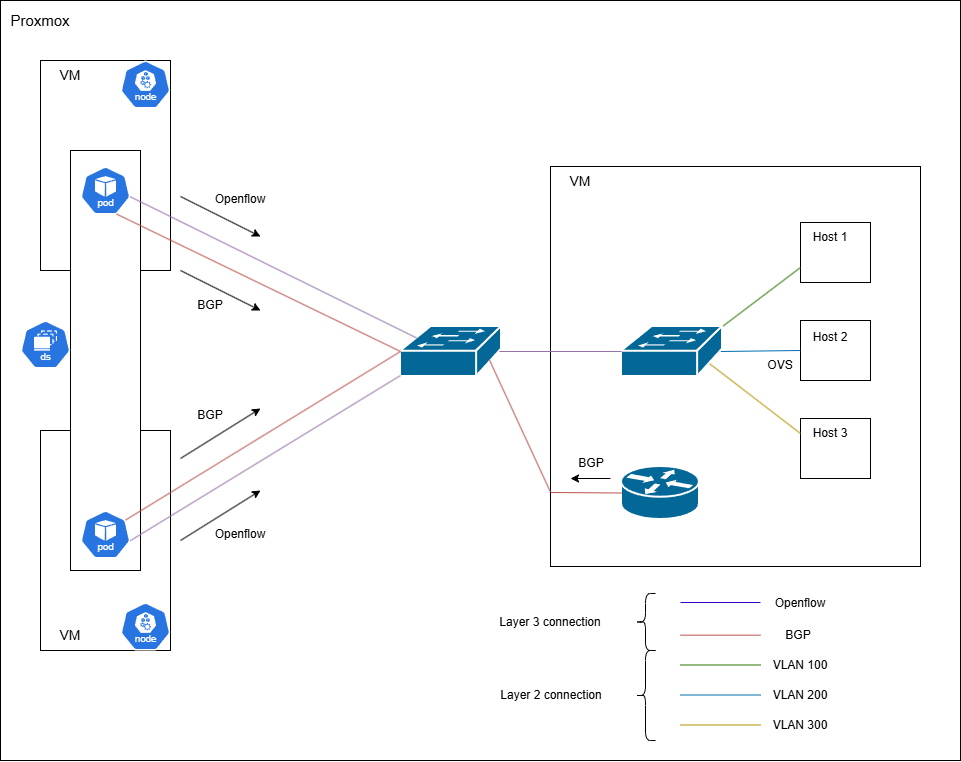

The diagram above was exported from draw.io. Its source (the exported page's mxGraphModel, read from the mxfile embedded in the PNG):
<mxGraphModel dx="1722" dy="1001" grid="1" gridSize="10" guides="1" tooltips="1" connect="1" arrows="1" fold="1" page="1" pageScale="1" pageWidth="827" pageHeight="1169" math="0" shadow="0">
  <root>
    <mxCell id="0" />
    <mxCell id="1" parent="0" />
    <mxCell id="FoovaJogKC-DzIDbLMUB-1" value="" style="rounded=0;whiteSpace=wrap;html=1;" parent="1" vertex="1">
      <mxGeometry x="160" y="200" width="960" height="760" as="geometry" />
    </mxCell>
    <mxCell id="FoovaJogKC-DzIDbLMUB-2" value="&lt;font style=&quot;font-size: 15px;&quot;&gt;Proxmox&lt;/font&gt;" style="text;html=1;whiteSpace=wrap;strokeColor=none;fillColor=none;align=center;verticalAlign=middle;rounded=0;" parent="1" vertex="1">
      <mxGeometry x="160" y="200" width="80" height="40" as="geometry" />
    </mxCell>
    <mxCell id="FoovaJogKC-DzIDbLMUB-3" value="" style="rounded=0;whiteSpace=wrap;html=1;" parent="1" vertex="1">
      <mxGeometry x="200" y="630" width="130" height="220" as="geometry" />
    </mxCell>
    <mxCell id="FoovaJogKC-DzIDbLMUB-4" value="" style="rounded=0;whiteSpace=wrap;html=1;" parent="1" vertex="1">
      <mxGeometry x="200" y="260" width="130" height="210" as="geometry" />
    </mxCell>
    <mxCell id="FoovaJogKC-DzIDbLMUB-5" value="" style="rounded=0;whiteSpace=wrap;html=1;" parent="1" vertex="1">
      <mxGeometry x="710" y="366" width="370" height="400" as="geometry" />
    </mxCell>
    <mxCell id="FoovaJogKC-DzIDbLMUB-6" value="" style="aspect=fixed;sketch=0;html=1;dashed=0;whitespace=wrap;verticalLabelPosition=bottom;verticalAlign=top;fillColor=#2875E2;strokeColor=#ffffff;points=[[0.005,0.63,0],[0.1,0.2,0],[0.9,0.2,0],[0.5,0,0],[0.995,0.63,0],[0.72,0.99,0],[0.5,1,0],[0.28,0.99,0]];shape=mxgraph.kubernetes.icon2;kubernetesLabel=1;prIcon=node" parent="1" vertex="1">
      <mxGeometry x="280" y="802" width="50" height="48" as="geometry" />
    </mxCell>
    <mxCell id="FoovaJogKC-DzIDbLMUB-7" value="" style="aspect=fixed;sketch=0;html=1;dashed=0;whitespace=wrap;verticalLabelPosition=bottom;verticalAlign=top;fillColor=#2875E2;strokeColor=#ffffff;points=[[0.005,0.63,0],[0.1,0.2,0],[0.9,0.2,0],[0.5,0,0],[0.995,0.63,0],[0.72,0.99,0],[0.5,1,0],[0.28,0.99,0]];shape=mxgraph.kubernetes.icon2;kubernetesLabel=1;prIcon=node" parent="1" vertex="1">
      <mxGeometry x="280" y="260" width="50" height="48" as="geometry" />
    </mxCell>
    <mxCell id="FoovaJogKC-DzIDbLMUB-8" value="" style="rounded=0;whiteSpace=wrap;html=1;" parent="1" vertex="1">
      <mxGeometry x="230" y="350" width="70" height="420" as="geometry" />
    </mxCell>
    <mxCell id="FoovaJogKC-DzIDbLMUB-9" value="" style="aspect=fixed;sketch=0;html=1;dashed=0;whitespace=wrap;verticalLabelPosition=bottom;verticalAlign=top;fillColor=#2875E2;strokeColor=#ffffff;points=[[0.005,0.63,0],[0.1,0.2,0],[0.9,0.2,0],[0.5,0,0],[0.995,0.63,0],[0.72,0.99,0],[0.5,1,0],[0.28,0.99,0]];shape=mxgraph.kubernetes.icon2;kubernetesLabel=1;prIcon=ds" parent="1" vertex="1">
      <mxGeometry x="180" y="520" width="50" height="48" as="geometry" />
    </mxCell>
    <mxCell id="FoovaJogKC-DzIDbLMUB-10" value="" style="aspect=fixed;sketch=0;html=1;dashed=0;whitespace=wrap;verticalLabelPosition=bottom;verticalAlign=top;fillColor=#2875E2;strokeColor=#ffffff;points=[[0.005,0.63,0],[0.1,0.2,0],[0.9,0.2,0],[0.5,0,0],[0.995,0.63,0],[0.72,0.99,0],[0.5,1,0],[0.28,0.99,0]];shape=mxgraph.kubernetes.icon2;kubernetesLabel=1;prIcon=pod" parent="1" vertex="1">
      <mxGeometry x="240" y="710" width="50" height="48" as="geometry" />
    </mxCell>
    <mxCell id="FoovaJogKC-DzIDbLMUB-11" value="" style="aspect=fixed;sketch=0;html=1;dashed=0;whitespace=wrap;verticalLabelPosition=bottom;verticalAlign=top;fillColor=#2875E2;strokeColor=#ffffff;points=[[0.005,0.63,0],[0.1,0.2,0],[0.9,0.2,0],[0.5,0,0],[0.995,0.63,0],[0.72,0.99,0],[0.5,1,0],[0.28,0.99,0]];shape=mxgraph.kubernetes.icon2;kubernetesLabel=1;prIcon=pod" parent="1" vertex="1">
      <mxGeometry x="240" y="366" width="50" height="48" as="geometry" />
    </mxCell>
    <mxCell id="FoovaJogKC-DzIDbLMUB-12" value="&lt;font style=&quot;font-size: 14px;&quot;&gt;VM&lt;/font&gt;" style="text;html=1;whiteSpace=wrap;strokeColor=none;fillColor=none;align=center;verticalAlign=middle;rounded=0;" parent="1" vertex="1">
      <mxGeometry x="200" y="260" width="60" height="30" as="geometry" />
    </mxCell>
    <mxCell id="FoovaJogKC-DzIDbLMUB-13" value="&lt;font style=&quot;font-size: 14px;&quot;&gt;VM&lt;/font&gt;" style="text;html=1;whiteSpace=wrap;strokeColor=none;fillColor=none;align=center;verticalAlign=middle;rounded=0;" parent="1" vertex="1">
      <mxGeometry x="200" y="820" width="60" height="30" as="geometry" />
    </mxCell>
    <mxCell id="FoovaJogKC-DzIDbLMUB-14" value="&lt;font style=&quot;font-size: 14px;&quot;&gt;VM&lt;/font&gt;" style="text;html=1;whiteSpace=wrap;strokeColor=none;fillColor=none;align=center;verticalAlign=middle;rounded=0;" parent="1" vertex="1">
      <mxGeometry x="710" y="366" width="60" height="30" as="geometry" />
    </mxCell>
    <mxCell id="FoovaJogKC-DzIDbLMUB-17" value="" style="shape=mxgraph.cisco.routers.router;sketch=0;html=1;pointerEvents=1;dashed=0;fillColor=#036897;strokeColor=#ffffff;strokeWidth=2;verticalLabelPosition=bottom;verticalAlign=top;align=center;outlineConnect=0;" parent="1" vertex="1">
      <mxGeometry x="781" y="666" width="78" height="53" as="geometry" />
    </mxCell>
    <mxCell id="FoovaJogKC-DzIDbLMUB-20" value="" style="rounded=0;whiteSpace=wrap;html=1;" parent="1" vertex="1">
      <mxGeometry x="960" y="422" width="70" height="60" as="geometry" />
    </mxCell>
    <mxCell id="FoovaJogKC-DzIDbLMUB-21" value="" style="rounded=0;whiteSpace=wrap;html=1;" parent="1" vertex="1">
      <mxGeometry x="960" y="520" width="70" height="60" as="geometry" />
    </mxCell>
    <mxCell id="FoovaJogKC-DzIDbLMUB-22" value="" style="rounded=0;whiteSpace=wrap;html=1;" parent="1" vertex="1">
      <mxGeometry x="960" y="618" width="70" height="60" as="geometry" />
    </mxCell>
    <mxCell id="FoovaJogKC-DzIDbLMUB-23" value="Host 1" style="text;html=1;whiteSpace=wrap;strokeColor=none;fillColor=none;align=center;verticalAlign=middle;rounded=0;" parent="1" vertex="1">
      <mxGeometry x="960" y="422" width="60" height="30" as="geometry" />
    </mxCell>
    <mxCell id="FoovaJogKC-DzIDbLMUB-24" value="Host 2" style="text;html=1;whiteSpace=wrap;strokeColor=none;fillColor=none;align=center;verticalAlign=middle;rounded=0;" parent="1" vertex="1">
      <mxGeometry x="960" y="522" width="60" height="30" as="geometry" />
    </mxCell>
    <mxCell id="FoovaJogKC-DzIDbLMUB-25" value="Host 3" style="text;html=1;whiteSpace=wrap;strokeColor=none;fillColor=none;align=center;verticalAlign=middle;rounded=0;" parent="1" vertex="1">
      <mxGeometry x="960" y="618" width="60" height="30" as="geometry" />
    </mxCell>
    <mxCell id="FoovaJogKC-DzIDbLMUB-26" value="" style="endArrow=none;html=1;rounded=0;entryX=0;entryY=0.75;entryDx=0;entryDy=0;fillColor=#60a917;strokeColor=#2D7600;exitX=1;exitY=0;exitDx=0;exitDy=0;exitPerimeter=0;" parent="1" source="FoovaJogKC-DzIDbLMUB-39" target="FoovaJogKC-DzIDbLMUB-20" edge="1">
      <mxGeometry width="50" height="50" relative="1" as="geometry">
        <mxPoint x="900" y="496" as="sourcePoint" />
        <mxPoint x="920" y="446" as="targetPoint" />
      </mxGeometry>
    </mxCell>
    <mxCell id="FoovaJogKC-DzIDbLMUB-27" value="" style="endArrow=none;html=1;rounded=0;entryX=0;entryY=0.5;entryDx=0;entryDy=0;fillColor=#1ba1e2;strokeColor=#006EAF;exitX=0.98;exitY=0.5;exitDx=0;exitDy=0;exitPerimeter=0;" parent="1" source="FoovaJogKC-DzIDbLMUB-39" target="FoovaJogKC-DzIDbLMUB-21" edge="1">
      <mxGeometry width="50" height="50" relative="1" as="geometry">
        <mxPoint x="1010" y="550" as="sourcePoint" />
        <mxPoint x="1050" y="526" as="targetPoint" />
      </mxGeometry>
    </mxCell>
    <mxCell id="FoovaJogKC-DzIDbLMUB-28" value="" style="endArrow=none;html=1;rounded=0;entryX=0;entryY=0.5;entryDx=0;entryDy=0;exitX=0.87;exitY=0.74;exitDx=0;exitDy=0;exitPerimeter=0;fillColor=#e3c800;strokeColor=#B09500;" parent="1" source="FoovaJogKC-DzIDbLMUB-39" target="FoovaJogKC-DzIDbLMUB-25" edge="1">
      <mxGeometry width="50" height="50" relative="1" as="geometry">
        <mxPoint x="900" y="606" as="sourcePoint" />
        <mxPoint x="930" y="626" as="targetPoint" />
      </mxGeometry>
    </mxCell>
    <mxCell id="FoovaJogKC-DzIDbLMUB-29" value="" style="endArrow=none;html=1;rounded=0;fillColor=#1ba1e2;strokeColor=#006EAF;" parent="1" edge="1">
      <mxGeometry width="50" height="50" relative="1" as="geometry">
        <mxPoint x="840" y="894.5" as="sourcePoint" />
        <mxPoint x="920" y="894.5" as="targetPoint" />
      </mxGeometry>
    </mxCell>
    <mxCell id="FoovaJogKC-DzIDbLMUB-30" value="" style="endArrow=none;html=1;rounded=0;fillColor=#e3c800;strokeColor=#B09500;" parent="1" edge="1">
      <mxGeometry width="50" height="50" relative="1" as="geometry">
        <mxPoint x="840" y="924.5" as="sourcePoint" />
        <mxPoint x="920" y="924.5" as="targetPoint" />
      </mxGeometry>
    </mxCell>
    <mxCell id="FoovaJogKC-DzIDbLMUB-31" value="" style="endArrow=none;html=1;rounded=0;fillColor=#60a917;strokeColor=#2D7600;" parent="1" edge="1">
      <mxGeometry width="50" height="50" relative="1" as="geometry">
        <mxPoint x="840" y="864.5" as="sourcePoint" />
        <mxPoint x="920" y="864.5" as="targetPoint" />
      </mxGeometry>
    </mxCell>
    <mxCell id="FoovaJogKC-DzIDbLMUB-32" value="VLAN 100" style="text;html=1;whiteSpace=wrap;strokeColor=none;fillColor=none;align=center;verticalAlign=middle;rounded=0;" parent="1" vertex="1">
      <mxGeometry x="930" y="850" width="60" height="30" as="geometry" />
    </mxCell>
    <mxCell id="FoovaJogKC-DzIDbLMUB-33" value="VLAN 200" style="text;html=1;whiteSpace=wrap;strokeColor=none;fillColor=none;align=center;verticalAlign=middle;rounded=0;" parent="1" vertex="1">
      <mxGeometry x="930" y="880" width="60" height="30" as="geometry" />
    </mxCell>
    <mxCell id="FoovaJogKC-DzIDbLMUB-34" value="VLAN 300" style="text;html=1;whiteSpace=wrap;strokeColor=none;fillColor=none;align=center;verticalAlign=middle;rounded=0;" parent="1" vertex="1">
      <mxGeometry x="930" y="910" width="60" height="30" as="geometry" />
    </mxCell>
    <mxCell id="FoovaJogKC-DzIDbLMUB-39" value="" style="shape=mxgraph.cisco.switches.workgroup_switch;sketch=0;html=1;pointerEvents=1;dashed=0;fillColor=#036897;strokeColor=#ffffff;strokeWidth=2;verticalLabelPosition=bottom;verticalAlign=top;align=center;outlineConnect=0;" parent="1" vertex="1">
      <mxGeometry x="781" y="526" width="101" height="50" as="geometry" />
    </mxCell>
    <mxCell id="FoovaJogKC-DzIDbLMUB-40" value="OVS" style="text;html=1;whiteSpace=wrap;strokeColor=none;fillColor=none;align=center;verticalAlign=middle;rounded=0;" parent="1" vertex="1">
      <mxGeometry x="910" y="550" width="60" height="30" as="geometry" />
    </mxCell>
    <mxCell id="FoovaJogKC-DzIDbLMUB-41" value="" style="endArrow=none;html=1;rounded=0;entryX=0;entryY=0.5;entryDx=0;entryDy=0;fillColor=#f8cecc;strokeColor=#b85450;entryPerimeter=0;exitX=0.001;exitY=0.815;exitDx=0;exitDy=0;exitPerimeter=0;" parent="1" target="FoovaJogKC-DzIDbLMUB-17" edge="1" source="FoovaJogKC-DzIDbLMUB-5">
      <mxGeometry width="50" height="50" relative="1" as="geometry">
        <mxPoint x="820" y="576" as="sourcePoint" />
        <mxPoint x="911" y="646" as="targetPoint" />
      </mxGeometry>
    </mxCell>
    <mxCell id="FoovaJogKC-DzIDbLMUB-48" value="" style="endArrow=none;html=1;rounded=0;fillColor=#6a00ff;strokeColor=#3700CC;" parent="1" edge="1">
      <mxGeometry width="50" height="50" relative="1" as="geometry">
        <mxPoint x="840" y="802" as="sourcePoint" />
        <mxPoint x="920" y="802" as="targetPoint" />
      </mxGeometry>
    </mxCell>
    <mxCell id="FoovaJogKC-DzIDbLMUB-49" value="Openflow" style="text;html=1;whiteSpace=wrap;strokeColor=none;fillColor=none;align=center;verticalAlign=middle;rounded=0;" parent="1" vertex="1">
      <mxGeometry x="930" y="788" width="60" height="30" as="geometry" />
    </mxCell>
    <mxCell id="FoovaJogKC-DzIDbLMUB-56" value="" style="endArrow=classic;html=1;rounded=0;" parent="1" edge="1">
      <mxGeometry width="50" height="50" relative="1" as="geometry">
        <mxPoint x="770" y="678" as="sourcePoint" />
        <mxPoint x="730" y="678" as="targetPoint" />
      </mxGeometry>
    </mxCell>
    <mxCell id="FoovaJogKC-DzIDbLMUB-57" value="BGP" style="text;html=1;whiteSpace=wrap;strokeColor=none;fillColor=none;align=center;verticalAlign=middle;rounded=0;" parent="1" vertex="1">
      <mxGeometry x="721" y="648" width="60" height="30" as="geometry" />
    </mxCell>
    <mxCell id="8i8mgqp-9EezkQ4IPlYl-1" value="" style="shape=mxgraph.cisco.switches.workgroup_switch;sketch=0;html=1;pointerEvents=1;dashed=0;fillColor=#036897;strokeColor=#ffffff;strokeWidth=2;verticalLabelPosition=bottom;verticalAlign=top;align=center;outlineConnect=0;" vertex="1" parent="1">
      <mxGeometry x="560" y="526" width="101" height="50" as="geometry" />
    </mxCell>
    <mxCell id="8i8mgqp-9EezkQ4IPlYl-2" value="" style="endArrow=none;html=1;rounded=0;exitX=0.995;exitY=0.63;exitDx=0;exitDy=0;exitPerimeter=0;entryX=0.16;entryY=0.23;entryDx=0;entryDy=0;entryPerimeter=0;fillColor=#e1d5e7;strokeColor=#9673a6;" edge="1" parent="1" source="FoovaJogKC-DzIDbLMUB-11" target="8i8mgqp-9EezkQ4IPlYl-1">
      <mxGeometry width="50" height="50" relative="1" as="geometry">
        <mxPoint x="450" y="390" as="sourcePoint" />
        <mxPoint x="500" y="340" as="targetPoint" />
      </mxGeometry>
    </mxCell>
    <mxCell id="8i8mgqp-9EezkQ4IPlYl-4" value="" style="endArrow=none;html=1;rounded=0;entryX=0.72;entryY=0.99;entryDx=0;entryDy=0;entryPerimeter=0;exitX=0;exitY=0.5;exitDx=0;exitDy=0;exitPerimeter=0;fillColor=#f8cecc;strokeColor=#b85450;" edge="1" parent="1" source="8i8mgqp-9EezkQ4IPlYl-1" target="FoovaJogKC-DzIDbLMUB-11">
      <mxGeometry width="50" height="50" relative="1" as="geometry">
        <mxPoint x="330" y="560" as="sourcePoint" />
        <mxPoint x="380" y="510" as="targetPoint" />
      </mxGeometry>
    </mxCell>
    <mxCell id="8i8mgqp-9EezkQ4IPlYl-5" value="" style="endArrow=none;html=1;rounded=0;entryX=0;entryY=0.5;entryDx=0;entryDy=0;entryPerimeter=0;exitX=0.9;exitY=0.2;exitDx=0;exitDy=0;exitPerimeter=0;fillColor=#f8cecc;strokeColor=#b85450;" edge="1" parent="1" source="FoovaJogKC-DzIDbLMUB-10" target="8i8mgqp-9EezkQ4IPlYl-1">
      <mxGeometry width="50" height="50" relative="1" as="geometry">
        <mxPoint x="440" y="800" as="sourcePoint" />
        <mxPoint x="490" y="750" as="targetPoint" />
      </mxGeometry>
    </mxCell>
    <mxCell id="8i8mgqp-9EezkQ4IPlYl-6" value="" style="endArrow=none;html=1;rounded=0;exitX=0.995;exitY=0.63;exitDx=0;exitDy=0;exitPerimeter=0;entryX=0;entryY=0.98;entryDx=0;entryDy=0;entryPerimeter=0;fillColor=#e1d5e7;strokeColor=#9673a6;" edge="1" parent="1" source="FoovaJogKC-DzIDbLMUB-10" target="8i8mgqp-9EezkQ4IPlYl-1">
      <mxGeometry width="50" height="50" relative="1" as="geometry">
        <mxPoint x="460" y="760" as="sourcePoint" />
        <mxPoint x="510" y="710" as="targetPoint" />
      </mxGeometry>
    </mxCell>
    <mxCell id="8i8mgqp-9EezkQ4IPlYl-7" value="" style="endArrow=classic;html=1;rounded=0;" edge="1" parent="1">
      <mxGeometry width="50" height="50" relative="1" as="geometry">
        <mxPoint x="340" y="396" as="sourcePoint" />
        <mxPoint x="420" y="436" as="targetPoint" />
      </mxGeometry>
    </mxCell>
    <mxCell id="8i8mgqp-9EezkQ4IPlYl-8" value="" style="endArrow=classic;html=1;rounded=0;" edge="1" parent="1">
      <mxGeometry width="50" height="50" relative="1" as="geometry">
        <mxPoint x="340" y="470" as="sourcePoint" />
        <mxPoint x="420" y="510" as="targetPoint" />
      </mxGeometry>
    </mxCell>
    <mxCell id="8i8mgqp-9EezkQ4IPlYl-9" value="" style="endArrow=classic;html=1;rounded=0;" edge="1" parent="1">
      <mxGeometry width="50" height="50" relative="1" as="geometry">
        <mxPoint x="340" y="740" as="sourcePoint" />
        <mxPoint x="420" y="690" as="targetPoint" />
      </mxGeometry>
    </mxCell>
    <mxCell id="8i8mgqp-9EezkQ4IPlYl-10" value="" style="endArrow=classic;html=1;rounded=0;" edge="1" parent="1">
      <mxGeometry width="50" height="50" relative="1" as="geometry">
        <mxPoint x="340" y="658" as="sourcePoint" />
        <mxPoint x="420" y="608" as="targetPoint" />
      </mxGeometry>
    </mxCell>
    <mxCell id="8i8mgqp-9EezkQ4IPlYl-11" value="BGP" style="text;html=1;whiteSpace=wrap;strokeColor=none;fillColor=none;align=center;verticalAlign=middle;rounded=0;" vertex="1" parent="1">
      <mxGeometry x="340" y="600" width="60" height="30" as="geometry" />
    </mxCell>
    <mxCell id="8i8mgqp-9EezkQ4IPlYl-12" value="BGP" style="text;html=1;whiteSpace=wrap;strokeColor=none;fillColor=none;align=center;verticalAlign=middle;rounded=0;" vertex="1" parent="1">
      <mxGeometry x="340" y="490" width="60" height="30" as="geometry" />
    </mxCell>
    <mxCell id="8i8mgqp-9EezkQ4IPlYl-13" value="Openflow" style="text;html=1;whiteSpace=wrap;strokeColor=none;fillColor=none;align=center;verticalAlign=middle;rounded=0;" vertex="1" parent="1">
      <mxGeometry x="370" y="719" width="60" height="30" as="geometry" />
    </mxCell>
    <mxCell id="8i8mgqp-9EezkQ4IPlYl-15" value="Openflow" style="text;html=1;whiteSpace=wrap;strokeColor=none;fillColor=none;align=center;verticalAlign=middle;rounded=0;" vertex="1" parent="1">
      <mxGeometry x="370" y="384" width="60" height="30" as="geometry" />
    </mxCell>
    <mxCell id="8i8mgqp-9EezkQ4IPlYl-16" value="" style="endArrow=none;html=1;rounded=0;exitX=0.98;exitY=0.5;exitDx=0;exitDy=0;exitPerimeter=0;entryX=0;entryY=0.5;entryDx=0;entryDy=0;entryPerimeter=0;fillColor=#e1d5e7;strokeColor=#9673a6;" edge="1" parent="1" source="8i8mgqp-9EezkQ4IPlYl-1" target="FoovaJogKC-DzIDbLMUB-39">
      <mxGeometry width="50" height="50" relative="1" as="geometry">
        <mxPoint x="790" y="580" as="sourcePoint" />
        <mxPoint x="840" y="530" as="targetPoint" />
      </mxGeometry>
    </mxCell>
    <mxCell id="8i8mgqp-9EezkQ4IPlYl-18" value="" style="endArrow=none;html=1;rounded=0;fillColor=#f8cecc;strokeColor=#b85450;entryX=0;entryY=0.814;entryDx=0;entryDy=0;entryPerimeter=0;" edge="1" parent="1" target="FoovaJogKC-DzIDbLMUB-5">
      <mxGeometry width="50" height="50" relative="1" as="geometry">
        <mxPoint x="649" y="559.5799999999999" as="sourcePoint" />
        <mxPoint x="780" y="560" as="targetPoint" />
      </mxGeometry>
    </mxCell>
    <mxCell id="8i8mgqp-9EezkQ4IPlYl-19" value="" style="endArrow=none;html=1;rounded=0;fillColor=#f8cecc;strokeColor=#b85450;" edge="1" parent="1">
      <mxGeometry width="50" height="50" relative="1" as="geometry">
        <mxPoint x="840" y="834.66" as="sourcePoint" />
        <mxPoint x="920" y="834.66" as="targetPoint" />
      </mxGeometry>
    </mxCell>
    <mxCell id="8i8mgqp-9EezkQ4IPlYl-20" value="BGP" style="text;html=1;whiteSpace=wrap;strokeColor=none;fillColor=none;align=center;verticalAlign=middle;rounded=0;" vertex="1" parent="1">
      <mxGeometry x="928" y="820" width="60" height="30" as="geometry" />
    </mxCell>
    <mxCell id="8i8mgqp-9EezkQ4IPlYl-21" value="" style="shape=curlyBracket;whiteSpace=wrap;html=1;rounded=1;labelPosition=left;verticalLabelPosition=middle;align=right;verticalAlign=middle;" vertex="1" parent="1">
      <mxGeometry x="795" y="850" width="20" height="90" as="geometry" />
    </mxCell>
    <mxCell id="8i8mgqp-9EezkQ4IPlYl-22" value="" style="shape=curlyBracket;whiteSpace=wrap;html=1;rounded=1;labelPosition=left;verticalLabelPosition=middle;align=right;verticalAlign=middle;" vertex="1" parent="1">
      <mxGeometry x="795" y="793" width="20" height="57" as="geometry" />
    </mxCell>
    <mxCell id="8i8mgqp-9EezkQ4IPlYl-23" value="Layer 2 connection" style="text;html=1;whiteSpace=wrap;strokeColor=none;fillColor=none;align=center;verticalAlign=middle;rounded=0;" vertex="1" parent="1">
      <mxGeometry x="641" y="880" width="140" height="30" as="geometry" />
    </mxCell>
    <mxCell id="8i8mgqp-9EezkQ4IPlYl-24" value="Layer 3 connection" style="text;html=1;whiteSpace=wrap;strokeColor=none;fillColor=none;align=center;verticalAlign=middle;rounded=0;" vertex="1" parent="1">
      <mxGeometry x="640" y="806.5" width="140" height="30" as="geometry" />
    </mxCell>
  </root>
</mxGraphModel>